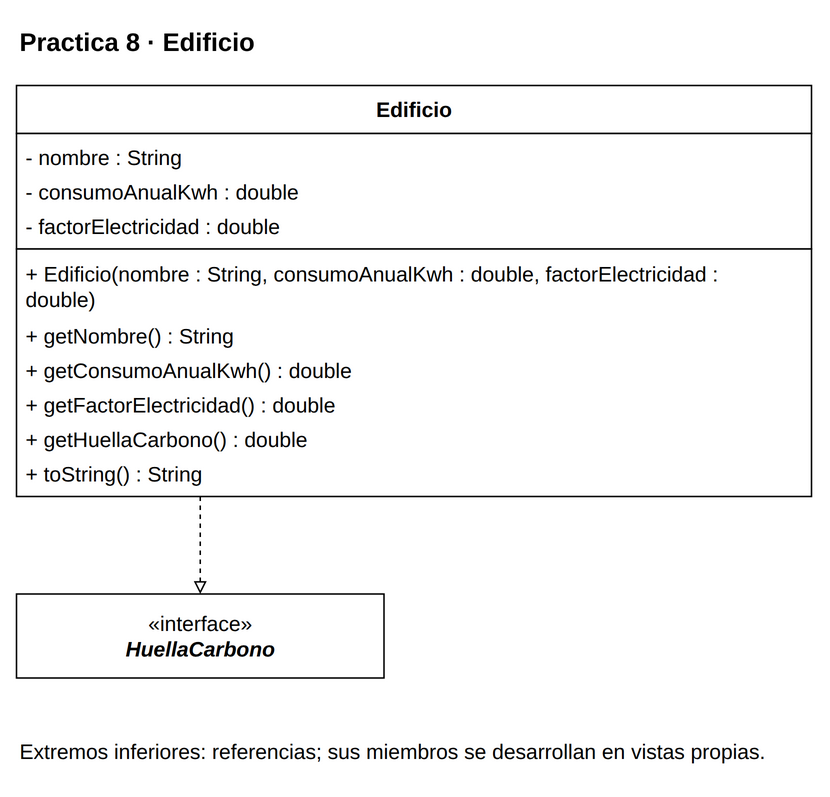

The diagram above was exported from draw.io. Its source (the exported page's mxGraphModel, read from the mxfile embedded in the PNG):
<mxGraphModel dx="1000" dy="1000" grid="1" gridSize="10" page="0" pageScale="1" pageWidth="816" pageHeight="1056" background="#FFFFFF" adaptiveColors="auto">
  <root>
    <mxCell id="0" />
    <mxCell id="1" parent="0" />
    <mxCell id="v1" value="&lt;b&gt;Practica 8 · Edificio&lt;/b&gt;" style="text;html=1;whiteSpace=wrap;align=left;verticalAlign=middle;fontFamily=Liberation Sans;fontSize=17;fontColor=#000000;" vertex="1" parent="1">
      <mxGeometry x="20" y="8" width="530" height="35" as="geometry" />
    </mxCell>
    <mxCell id="c41" value="" style="group;" vertex="1" parent="1">
      <mxGeometry x="20" y="55" width="530" height="274" as="geometry" />
    </mxCell>
    <mxCell id="v2" value="" style="rounded=0;whiteSpace=wrap;html=1;fillColor=#FFFFFF;strokeColor=#000000;strokeWidth=1;" vertex="1" parent="c41">
      <mxGeometry x="0" y="0" width="530" height="32" as="geometry" />
    </mxCell>
    <mxCell id="v3" value="&lt;b&gt;Edificio&lt;/b&gt;" style="text;html=1;whiteSpace=wrap;align=center;verticalAlign=middle;fontFamily=Liberation Sans;fontSize=14;fontColor=#000000;spacing=0;" vertex="1" parent="c41">
      <mxGeometry x="6" y="4" width="518" height="24" as="geometry" />
    </mxCell>
    <mxCell id="v4" value="" style="rounded=0;whiteSpace=wrap;html=1;fillColor=#FFFFFF;strokeColor=#000000;strokeWidth=1;" vertex="1" parent="c41">
      <mxGeometry x="0" y="32" width="530" height="77" as="geometry" />
    </mxCell>
    <mxCell id="v5" value="- nombre : String" style="text;html=1;whiteSpace=wrap;align=left;verticalAlign=middle;fontFamily=Liberation Sans;fontSize=14;fontColor=#000000;spacing=0;" vertex="1" parent="c41">
      <mxGeometry x="6" y="36" width="518" height="23" as="geometry" />
    </mxCell>
    <mxCell id="v6" value="- consumoAnualKwh : double" style="text;html=1;whiteSpace=wrap;align=left;verticalAlign=middle;fontFamily=Liberation Sans;fontSize=14;fontColor=#000000;spacing=0;" vertex="1" parent="c41">
      <mxGeometry x="6" y="59" width="518" height="23" as="geometry" />
    </mxCell>
    <mxCell id="v7" value="- factorElectricidad : double" style="text;html=1;whiteSpace=wrap;align=left;verticalAlign=middle;fontFamily=Liberation Sans;fontSize=14;fontColor=#000000;spacing=0;" vertex="1" parent="c41">
      <mxGeometry x="6" y="82" width="518" height="23" as="geometry" />
    </mxCell>
    <mxCell id="v8" value="" style="rounded=0;whiteSpace=wrap;html=1;fillColor=#FFFFFF;strokeColor=#000000;strokeWidth=1;" vertex="1" parent="c41">
      <mxGeometry x="0" y="109" width="530" height="165" as="geometry" />
    </mxCell>
    <mxCell id="v9" value="+ Edificio(nombre : String, consumoAnualKwh : double, factorElectricidad :&lt;br&gt;double)" style="text;html=1;whiteSpace=wrap;align=left;verticalAlign=middle;fontFamily=Liberation Sans;fontSize=14;fontColor=#000000;spacing=0;" vertex="1" parent="c41">
      <mxGeometry x="6" y="113" width="518" height="42" as="geometry" />
    </mxCell>
    <mxCell id="v10" value="+ getNombre() : String" style="text;html=1;whiteSpace=wrap;align=left;verticalAlign=middle;fontFamily=Liberation Sans;fontSize=14;fontColor=#000000;spacing=0;" vertex="1" parent="c41">
      <mxGeometry x="6" y="155" width="518" height="23" as="geometry" />
    </mxCell>
    <mxCell id="v11" value="+ getConsumoAnualKwh() : double" style="text;html=1;whiteSpace=wrap;align=left;verticalAlign=middle;fontFamily=Liberation Sans;fontSize=14;fontColor=#000000;spacing=0;" vertex="1" parent="c41">
      <mxGeometry x="6" y="178" width="518" height="23" as="geometry" />
    </mxCell>
    <mxCell id="v12" value="+ getFactorElectricidad() : double" style="text;html=1;whiteSpace=wrap;align=left;verticalAlign=middle;fontFamily=Liberation Sans;fontSize=14;fontColor=#000000;spacing=0;" vertex="1" parent="c41">
      <mxGeometry x="6" y="201" width="518" height="23" as="geometry" />
    </mxCell>
    <mxCell id="v13" value="+ getHuellaCarbono() : double" style="text;html=1;whiteSpace=wrap;align=left;verticalAlign=middle;fontFamily=Liberation Sans;fontSize=14;fontColor=#000000;spacing=0;" vertex="1" parent="c41">
      <mxGeometry x="6" y="224" width="518" height="23" as="geometry" />
    </mxCell>
    <mxCell id="v14" value="+ toString() : String" style="text;html=1;whiteSpace=wrap;align=left;verticalAlign=middle;fontFamily=Liberation Sans;fontSize=14;fontColor=#000000;spacing=0;" vertex="1" parent="c41">
      <mxGeometry x="6" y="247" width="518" height="23" as="geometry" />
    </mxCell>
    <mxCell id="c40" value="" style="group;" vertex="1" parent="1">
      <mxGeometry x="20" y="394" width="245" height="56" as="geometry" />
    </mxCell>
    <mxCell id="v15" value="" style="rounded=0;whiteSpace=wrap;html=1;fillColor=#FFFFFF;strokeColor=#000000;strokeWidth=1;" vertex="1" parent="c40">
      <mxGeometry x="0" y="0" width="245" height="56" as="geometry" />
    </mxCell>
    <mxCell id="v16" value="«interface»&lt;br&gt;&lt;i&gt;&lt;b&gt;HuellaCarbono&lt;/b&gt;&lt;/i&gt;" style="text;html=1;whiteSpace=wrap;align=center;verticalAlign=middle;fontFamily=Liberation Sans;fontSize=14;fontColor=#000000;spacing=0;" vertex="1" parent="c40">
      <mxGeometry x="6" y="4" width="233" height="48" as="geometry" />
    </mxCell>
    <mxCell id="e17" value="" style="edgeStyle=orthogonalEdgeStyle;rounded=0;html=1;strokeColor=#000000;strokeWidth=1;fontFamily=Liberation Sans;fontSize=14;labelBackgroundColor=#FFFFFF;labelWidth=245;whiteSpace=wrap;endArrow=block;endFill=0;dashed=1;exitX=0.23113207547169812;exitY=1;exitPerimeter=0;entryX=0.5;entryY=0;entryPerimeter=0;" edge="1" source="c41" target="c40" parent="1">
      <mxGeometry relative="1" as="geometry" />
    </mxCell>
    <mxCell id="v18" value="Extremos inferiores: referencias; sus miembros se desarrollan en vistas propias." style="text;html=1;whiteSpace=wrap;align=left;verticalAlign=middle;fontFamily=Liberation Sans;fontSize=14;fontColor=#000000;" vertex="1" parent="1">
      <mxGeometry x="20" y="480" width="530" height="38" as="geometry" />
    </mxCell>
  </root>
</mxGraphModel>